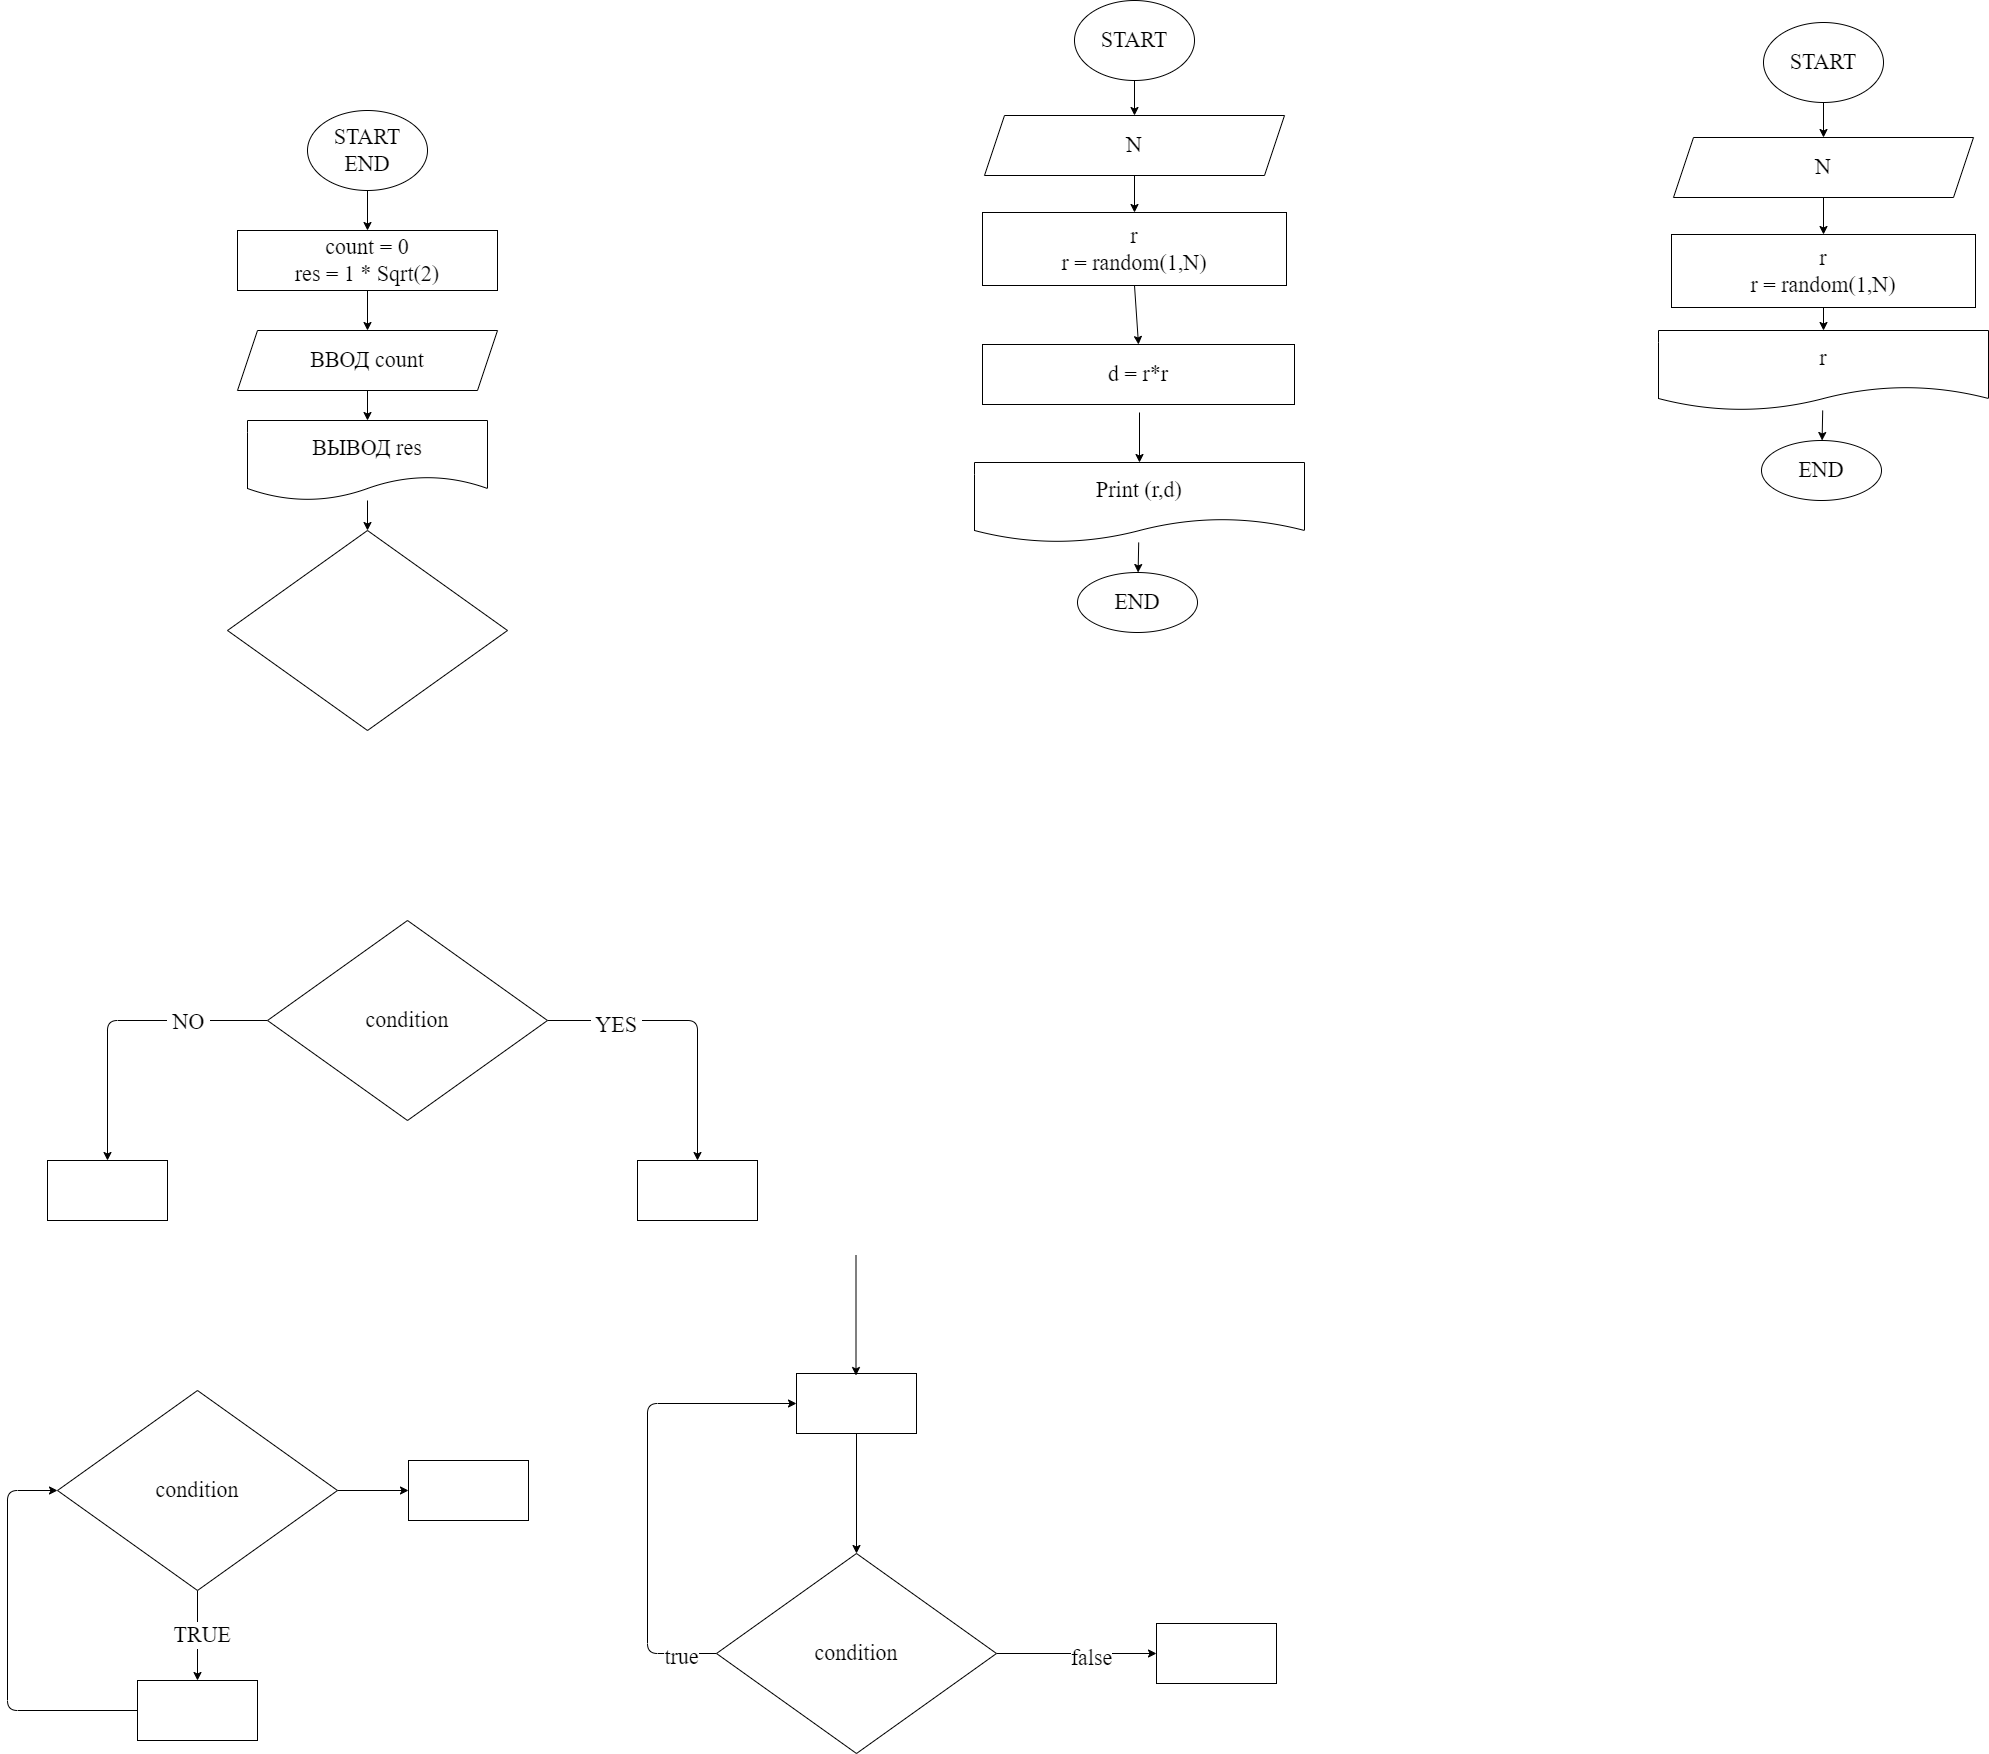

The diagram above was exported from draw.io. Its source (the exported page's mxGraphModel, read from the mxfile embedded in the PNG):
<mxGraphModel dx="1640" dy="1172" grid="0" gridSize="10" guides="1" tooltips="1" connect="1" arrows="1" fold="1" page="0" pageScale="1" pageWidth="1000" pageHeight="700" math="0" shadow="0">
  <root>
    <mxCell id="0" />
    <mxCell id="1" parent="0" />
    <mxCell id="7" value="" style="edgeStyle=none;html=1;fontFamily=Fira Code;fontSize=22;" parent="1" source="2" target="6" edge="1">
      <mxGeometry relative="1" as="geometry" />
    </mxCell>
    <mxCell id="2" value="START&lt;br&gt;END" style="ellipse;whiteSpace=wrap;html=1;fontFamily=Fira Code;fontSize=22;" parent="1" vertex="1">
      <mxGeometry x="350" y="10" width="120" height="80" as="geometry" />
    </mxCell>
    <mxCell id="9" value="" style="edgeStyle=none;html=1;fontFamily=Fira Code;fontSize=22;" parent="1" source="6" target="8" edge="1">
      <mxGeometry relative="1" as="geometry" />
    </mxCell>
    <mxCell id="6" value="count = 0&lt;br&gt;res = 1 * Sqrt(2)" style="whiteSpace=wrap;html=1;fontSize=22;fontFamily=Fira Code;" parent="1" vertex="1">
      <mxGeometry x="280" y="130" width="260" height="60" as="geometry" />
    </mxCell>
    <mxCell id="11" value="" style="edgeStyle=none;html=1;fontFamily=Fira Code;fontSize=22;" parent="1" source="8" target="10" edge="1">
      <mxGeometry relative="1" as="geometry" />
    </mxCell>
    <mxCell id="8" value="ВВОД count" style="shape=parallelogram;perimeter=parallelogramPerimeter;whiteSpace=wrap;html=1;fixedSize=1;fontSize=22;fontFamily=Fira Code;" parent="1" vertex="1">
      <mxGeometry x="280" y="230" width="260" height="60" as="geometry" />
    </mxCell>
    <mxCell id="14" value="" style="edgeStyle=none;html=1;fontFamily=Fira Code;fontSize=22;" parent="1" source="10" target="13" edge="1">
      <mxGeometry relative="1" as="geometry" />
    </mxCell>
    <mxCell id="10" value="ВЫВОД res" style="shape=document;whiteSpace=wrap;html=1;boundedLbl=1;fontSize=22;fontFamily=Fira Code;" parent="1" vertex="1">
      <mxGeometry x="290" y="320" width="240" height="80" as="geometry" />
    </mxCell>
    <mxCell id="13" value="" style="rhombus;whiteSpace=wrap;html=1;fontSize=22;fontFamily=Fira Code;" parent="1" vertex="1">
      <mxGeometry x="270" y="430" width="280" height="200" as="geometry" />
    </mxCell>
    <mxCell id="17" value="" style="edgeStyle=none;html=1;fontFamily=Fira Code;fontSize=22;" parent="1" source="15" target="16" edge="1">
      <mxGeometry relative="1" as="geometry">
        <Array as="points">
          <mxPoint x="740" y="920" />
        </Array>
      </mxGeometry>
    </mxCell>
    <mxCell id="20" value="&amp;nbsp;YES&amp;nbsp;" style="edgeLabel;html=1;align=center;verticalAlign=middle;resizable=0;points=[];fontSize=22;fontFamily=Fira Code;" parent="17" vertex="1" connectable="0">
      <mxGeometry x="-0.5322" y="-4" relative="1" as="geometry">
        <mxPoint as="offset" />
      </mxGeometry>
    </mxCell>
    <mxCell id="19" value="" style="edgeStyle=none;html=1;fontFamily=Fira Code;fontSize=22;" parent="1" source="15" target="18" edge="1">
      <mxGeometry relative="1" as="geometry">
        <Array as="points">
          <mxPoint x="150" y="920" />
        </Array>
      </mxGeometry>
    </mxCell>
    <mxCell id="21" value="&amp;nbsp;NO&amp;nbsp;" style="edgeLabel;html=1;align=center;verticalAlign=middle;resizable=0;points=[];fontSize=22;fontFamily=Fira Code;" parent="19" vertex="1" connectable="0">
      <mxGeometry x="-0.4656" y="1" relative="1" as="geometry">
        <mxPoint as="offset" />
      </mxGeometry>
    </mxCell>
    <mxCell id="15" value="condition" style="rhombus;whiteSpace=wrap;html=1;fontSize=22;fontFamily=Fira Code;" parent="1" vertex="1">
      <mxGeometry x="310" y="820" width="280" height="200" as="geometry" />
    </mxCell>
    <mxCell id="16" value="" style="whiteSpace=wrap;html=1;fontSize=22;fontFamily=Fira Code;" parent="1" vertex="1">
      <mxGeometry x="680" y="1060" width="120" height="60" as="geometry" />
    </mxCell>
    <mxCell id="18" value="" style="whiteSpace=wrap;html=1;fontSize=22;fontFamily=Fira Code;" parent="1" vertex="1">
      <mxGeometry x="90" y="1060" width="120" height="60" as="geometry" />
    </mxCell>
    <mxCell id="24" value="" style="edgeStyle=none;html=1;fontFamily=Fira Code;fontSize=22;" parent="1" source="22" target="23" edge="1">
      <mxGeometry relative="1" as="geometry" />
    </mxCell>
    <mxCell id="25" value="&amp;nbsp;TRUE&amp;nbsp;" style="edgeLabel;html=1;align=center;verticalAlign=middle;resizable=0;points=[];fontSize=22;fontFamily=Fira Code;" parent="24" vertex="1" connectable="0">
      <mxGeometry x="-0.0033" y="4" relative="1" as="geometry">
        <mxPoint as="offset" />
      </mxGeometry>
    </mxCell>
    <mxCell id="34" value="" style="edgeStyle=none;html=1;fontFamily=Fira Code;fontSize=22;" parent="1" source="22" target="33" edge="1">
      <mxGeometry relative="1" as="geometry" />
    </mxCell>
    <mxCell id="22" value="condition" style="rhombus;whiteSpace=wrap;html=1;fontSize=22;fontFamily=Fira Code;" parent="1" vertex="1">
      <mxGeometry x="100" y="1290" width="280" height="200" as="geometry" />
    </mxCell>
    <mxCell id="26" style="edgeStyle=none;html=1;entryX=0;entryY=0.5;entryDx=0;entryDy=0;fontFamily=Fira Code;fontSize=22;" parent="1" source="23" target="22" edge="1">
      <mxGeometry relative="1" as="geometry">
        <Array as="points">
          <mxPoint x="50" y="1610" />
          <mxPoint x="50" y="1390" />
        </Array>
      </mxGeometry>
    </mxCell>
    <mxCell id="23" value="" style="whiteSpace=wrap;html=1;fontSize=22;fontFamily=Fira Code;" parent="1" vertex="1">
      <mxGeometry x="180" y="1580" width="120" height="60" as="geometry" />
    </mxCell>
    <mxCell id="32" style="edgeStyle=none;html=1;entryX=0;entryY=0.5;entryDx=0;entryDy=0;fontFamily=Fira Code;fontSize=22;" parent="1" source="27" target="28" edge="1">
      <mxGeometry relative="1" as="geometry">
        <Array as="points">
          <mxPoint x="690" y="1553" />
          <mxPoint x="690" y="1303" />
        </Array>
      </mxGeometry>
    </mxCell>
    <mxCell id="36" value="true" style="edgeLabel;html=1;align=center;verticalAlign=middle;resizable=0;points=[];fontSize=22;fontFamily=Fira Code;" parent="32" vertex="1" connectable="0">
      <mxGeometry x="-0.8462" y="3" relative="1" as="geometry">
        <mxPoint as="offset" />
      </mxGeometry>
    </mxCell>
    <mxCell id="38" value="" style="edgeStyle=none;html=1;fontFamily=Fira Code;fontSize=22;" parent="1" source="27" target="37" edge="1">
      <mxGeometry relative="1" as="geometry" />
    </mxCell>
    <mxCell id="39" value="false" style="edgeLabel;html=1;align=center;verticalAlign=middle;resizable=0;points=[];fontSize=22;fontFamily=Fira Code;" parent="38" vertex="1" connectable="0">
      <mxGeometry x="0.1729" y="-4" relative="1" as="geometry">
        <mxPoint as="offset" />
      </mxGeometry>
    </mxCell>
    <mxCell id="27" value="condition" style="rhombus;whiteSpace=wrap;html=1;fontSize=22;fontFamily=Fira Code;" parent="1" vertex="1">
      <mxGeometry x="759" y="1453" width="280" height="200" as="geometry" />
    </mxCell>
    <mxCell id="29" style="edgeStyle=none;html=1;entryX=0.5;entryY=0;entryDx=0;entryDy=0;fontFamily=Fira Code;fontSize=22;" parent="1" source="28" target="27" edge="1">
      <mxGeometry relative="1" as="geometry" />
    </mxCell>
    <mxCell id="28" value="" style="whiteSpace=wrap;html=1;fontSize=22;fontFamily=Fira Code;" parent="1" vertex="1">
      <mxGeometry x="839" y="1273" width="120" height="60" as="geometry" />
    </mxCell>
    <mxCell id="31" style="edgeStyle=none;html=1;entryX=0.5;entryY=0;entryDx=0;entryDy=0;fontFamily=Fira Code;fontSize=22;" parent="1" edge="1">
      <mxGeometry relative="1" as="geometry">
        <mxPoint x="898.5" y="1155" as="sourcePoint" />
        <mxPoint x="898.5" y="1275" as="targetPoint" />
      </mxGeometry>
    </mxCell>
    <mxCell id="33" value="" style="whiteSpace=wrap;html=1;fontSize=22;fontFamily=Fira Code;" parent="1" vertex="1">
      <mxGeometry x="451" y="1360" width="120" height="60" as="geometry" />
    </mxCell>
    <mxCell id="37" value="" style="whiteSpace=wrap;html=1;fontSize=22;fontFamily=Fira Code;" parent="1" vertex="1">
      <mxGeometry x="1199" y="1523" width="120" height="60" as="geometry" />
    </mxCell>
    <mxCell id="45" value="" style="edgeStyle=none;html=1;fontFamily=Fira Code;fontSize=22;" parent="1" source="41" target="44" edge="1">
      <mxGeometry relative="1" as="geometry" />
    </mxCell>
    <mxCell id="41" value="START" style="ellipse;whiteSpace=wrap;html=1;fontFamily=Fira Code;fontSize=22;" parent="1" vertex="1">
      <mxGeometry x="1806" y="-78" width="120" height="80" as="geometry" />
    </mxCell>
    <mxCell id="47" value="" style="edgeStyle=none;html=1;fontFamily=Fira Code;fontSize=22;" parent="1" source="44" target="46" edge="1">
      <mxGeometry relative="1" as="geometry" />
    </mxCell>
    <mxCell id="44" value="N" style="shape=parallelogram;perimeter=parallelogramPerimeter;whiteSpace=wrap;html=1;fixedSize=1;fontSize=22;fontFamily=Fira Code;" parent="1" vertex="1">
      <mxGeometry x="1716" y="37" width="300" height="60" as="geometry" />
    </mxCell>
    <mxCell id="49" value="" style="edgeStyle=none;html=1;fontFamily=Fira Code;fontSize=22;" parent="1" source="46" target="48" edge="1">
      <mxGeometry relative="1" as="geometry" />
    </mxCell>
    <mxCell id="46" value="r&lt;br&gt;r = random(1,N)" style="whiteSpace=wrap;html=1;fontSize=22;fontFamily=Fira Code;" parent="1" vertex="1">
      <mxGeometry x="1714" y="134" width="304" height="73" as="geometry" />
    </mxCell>
    <mxCell id="51" value="" style="edgeStyle=none;html=1;fontFamily=Fira Code;fontSize=22;" parent="1" source="48" target="50" edge="1">
      <mxGeometry relative="1" as="geometry" />
    </mxCell>
    <mxCell id="48" value="r" style="shape=document;whiteSpace=wrap;html=1;boundedLbl=1;fontSize=22;fontFamily=Fira Code;" parent="1" vertex="1">
      <mxGeometry x="1701" y="230" width="330" height="80" as="geometry" />
    </mxCell>
    <mxCell id="50" value="END" style="ellipse;whiteSpace=wrap;html=1;fontSize=22;fontFamily=Fira Code;" parent="1" vertex="1">
      <mxGeometry x="1804" y="340" width="120" height="60" as="geometry" />
    </mxCell>
    <mxCell id="52" value="" style="edgeStyle=none;html=1;fontFamily=Fira Code;fontSize=22;" edge="1" source="53" target="55" parent="1">
      <mxGeometry relative="1" as="geometry" />
    </mxCell>
    <mxCell id="53" value="START" style="ellipse;whiteSpace=wrap;html=1;fontFamily=Fira Code;fontSize=22;" vertex="1" parent="1">
      <mxGeometry x="1117" y="-100" width="120" height="80" as="geometry" />
    </mxCell>
    <mxCell id="54" value="" style="edgeStyle=none;html=1;fontFamily=Fira Code;fontSize=22;" edge="1" source="55" target="57" parent="1">
      <mxGeometry relative="1" as="geometry" />
    </mxCell>
    <mxCell id="55" value="N" style="shape=parallelogram;perimeter=parallelogramPerimeter;whiteSpace=wrap;html=1;fixedSize=1;fontSize=22;fontFamily=Fira Code;" vertex="1" parent="1">
      <mxGeometry x="1027" y="15" width="300" height="60" as="geometry" />
    </mxCell>
    <mxCell id="56" value="" style="edgeStyle=none;html=1;fontFamily=Fira Code;fontSize=22;" edge="1" target="59" parent="1">
      <mxGeometry relative="1" as="geometry">
        <mxPoint x="1182" y="312" as="sourcePoint" />
      </mxGeometry>
    </mxCell>
    <mxCell id="57" value="r&lt;br&gt;r = random(1,N)" style="whiteSpace=wrap;html=1;fontSize=22;fontFamily=Fira Code;" vertex="1" parent="1">
      <mxGeometry x="1025" y="112" width="304" height="73" as="geometry" />
    </mxCell>
    <mxCell id="58" value="" style="edgeStyle=none;html=1;fontFamily=Fira Code;fontSize=22;" edge="1" source="59" target="60" parent="1">
      <mxGeometry relative="1" as="geometry" />
    </mxCell>
    <mxCell id="59" value="Print (r,d)" style="shape=document;whiteSpace=wrap;html=1;boundedLbl=1;fontSize=22;fontFamily=Fira Code;" vertex="1" parent="1">
      <mxGeometry x="1017" y="362" width="330" height="80" as="geometry" />
    </mxCell>
    <mxCell id="60" value="END" style="ellipse;whiteSpace=wrap;html=1;fontSize=22;fontFamily=Fira Code;" vertex="1" parent="1">
      <mxGeometry x="1120" y="472" width="120" height="60" as="geometry" />
    </mxCell>
    <mxCell id="61" value="d = r*r" style="rounded=0;whiteSpace=wrap;html=1;fontFamily=Times New Roman;fontSize=22;" vertex="1" parent="1">
      <mxGeometry x="1025" y="244" width="312" height="60" as="geometry" />
    </mxCell>
    <mxCell id="62" value="" style="endArrow=classic;html=1;fontFamily=Times New Roman;fontSize=22;exitX=0.5;exitY=1;exitDx=0;exitDy=0;entryX=0.5;entryY=0;entryDx=0;entryDy=0;" edge="1" parent="1" source="57" target="61">
      <mxGeometry width="50" height="50" relative="1" as="geometry">
        <mxPoint x="1542" y="312" as="sourcePoint" />
        <mxPoint x="1592" y="262" as="targetPoint" />
      </mxGeometry>
    </mxCell>
  </root>
</mxGraphModel>